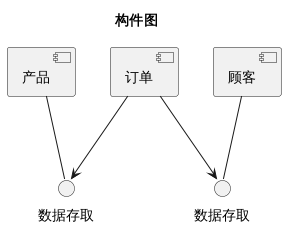

The diagram above was rendered by PlantUML. Its source (embedded in the PNG):
@startuml
title 构件图

component "产品" as Product
component "订单" as Order
component "顾客" as Customer

interface "数据存取" as I1
interface "数据存取" as I2

Product -- I1
Customer -- I2
Order --> I1
Order --> I2
@enduml